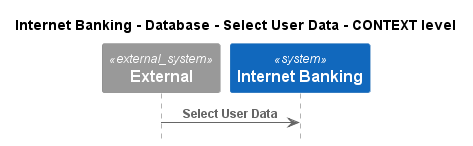

The diagram above was rendered by PlantUML. Its source (embedded in the PNG):
@startuml
!pragma layout smetana
!include ..\..\..\..\..\..\.c4s\C4_Sequence.puml

title Internet Banking - Database - Select User Data - CONTEXT level

System_Ext(C4InterFlow.SoftwareSystems.ExternalSystem, "External", "")
System(BigBankPlc.SoftwareSystems.InternetBanking, "Internet Banking", "Provided Internet Banking services")

Rel(C4InterFlow.SoftwareSystems.ExternalSystem, BigBankPlc.SoftwareSystems.InternetBanking, "Select User Data")


@enduml